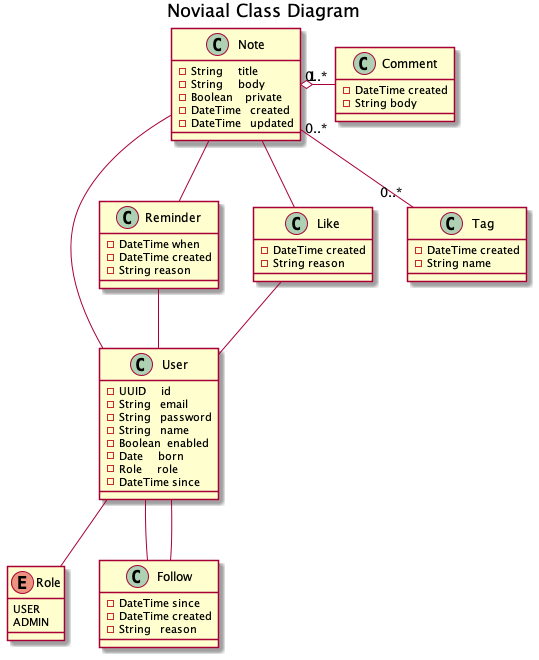

The diagram above was rendered by PlantUML. Its source (embedded in the PNG):
@startuml class-diagram

title Noviaal Class Diagram

Note -- User

class User {
  - UUID     id
  - String   email
  - String   password
  - String   name
  - Boolean  enabled
  - Date     born
  - Role     role
  - DateTime since
}

enum Role {
  USER
  ADMIN
}

User -- Role

class Note {
  - String     title
  - String     body
  - Boolean    private
  - DateTime   created
  - DateTime   updated
}

Note -- Reminder
Reminder -- User

class Reminder {
  - DateTime when
  - DateTime created
  - String reason
}

Note -- Like
Like -- User

class Like {
  - DateTime created
  - String reason
}

User -- Follow
Follow -- User

class Follow {
  - DateTime since
  - DateTime created
  - String   reason
}

Note "1" o- "0..*" Comment

class Comment {
  - DateTime created
  - String body
}

Note "0..*" -- "0..*" Tag

class Tag {
  - DateTime created
  - String name
}

@enduml